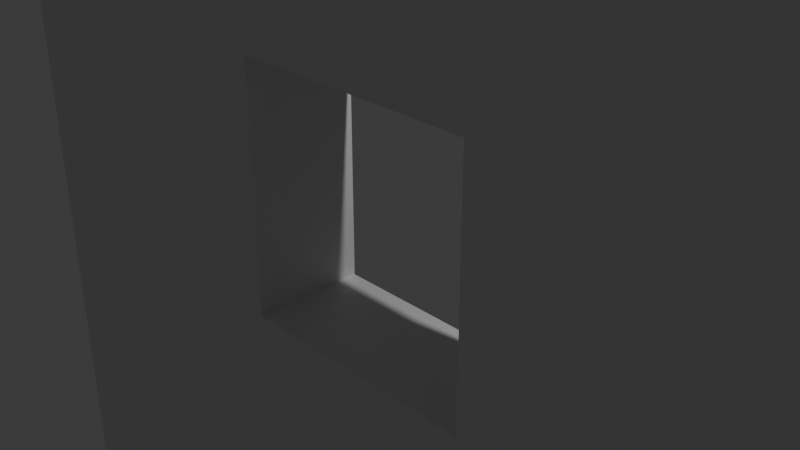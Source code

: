# Source: gate_punisher.blend  (saved by Blender 4.3.34; exported with 4.5.12 LTS)
import bpy
from mathutils import Matrix  # noqa: F401  (used for matrix-valued properties, if any)

bpy.ops.wm.read_factory_settings(use_empty=True)
scene = bpy.context.scene
scene.name = 'Scene'

# ---- collections
col_collection = bpy.data.collections.new('Collection'); scene.collection.children.link(col_collection)

# ---- materials (node trees are filled in below, after node groups)
mat_material = bpy.data.materials.new('Material')
mat_material.alpha_threshold = 0.0
mat_material.roughness = 0.5
mat_material.line_color = (0.0, 0.0, 0.0, 1.0)

# ---- material node trees
mat_material.use_nodes = True; mat_material.node_tree.nodes.clear()
_N = mat_material.node_tree.nodes; _L = mat_material.node_tree.links
n0 = _N.new('ShaderNodeOutputMaterial'); n0.name = 'Material Output'; n0.location = (300, 300)
n1 = _N.new('ShaderNodeBsdfPrincipled'); n1.name = 'Principled BSDF'; n1.location = (10, 300)
n1.inputs[3].default_value = 1.45
_L.new(n1.outputs[0], n0.inputs[0])
n0.is_active_output = True

# ---- world
world_world = bpy.data.worlds.new('World'); scene.world = world_world
world_world.use_nodes = True; world_world.node_tree.nodes.clear()
_N = world_world.node_tree.nodes; _L = world_world.node_tree.links
n0 = _N.new('ShaderNodeOutputWorld'); n0.name = 'World Output'; n0.location = (300, 300)
n1 = _N.new('ShaderNodeBackground'); n1.name = 'Background'; n1.location = (10, 300)
n1.inputs[0].default_value = (0.05088, 0.05088, 0.05088, 1.0)
_L.new(n1.outputs[0], n0.inputs[0])
n0.is_active_output = True
world_world.color = (0.05088, 0.05088, 0.05088)
world_world.sun_shadow_jitter_overblur = 0.0

# ---- cameras
cam_camera = bpy.data.cameras.new('Camera')
cam_camera.clip_end = 100.0
cam_camera.ortho_scale = 7.314

# ---- lights
light_light = bpy.data.lights.new('Light', 'POINT')
light_light.energy = 1000.0
light_light.shadow_soft_size = 0.1

# ---- meshes
me_cube = bpy.data.meshes.new('Cube')
me_cube.from_pydata([(1.0, 1.0, 1.0), (1.0, 1.0, -1.0), (1.0, -1.0, 1.0), (1.0, -1.0, -1.0), (-1.0, 1.0, 1.0), (-1.0, 1.0, -1.0), (-1.0, -1.0, 1.0), (-1.0, -1.0, -1.0), (-1.0, 1.0, -1.0), (-1.0, -1.0, -1.0), (1.0, 1.0, -1.0), (1.0, 1.0, 1.0), (-1.0, -1.0, 1.0), (1.0, -1.0, 1.0), (1.0, -1.0, -1.0), (-1.0, 1.0, 1.0), (-1.0, 1.224, -1.224), (-1.0, -1.224, -1.224), (1.0, 1.224, -1.224), (1.0, 1.224, 1.224), (-1.0, -1.224, 1.224), (1.0, -1.224, 1.224), (1.0, -1.224, -1.224), (-1.0, 1.224, 1.224), (-1.0, 1.4, -1.4), (-1.0, -1.4, -1.4), (1.0, 1.4, -1.4), (1.0, 1.4, 1.4), (-1.0, -1.4, 1.4), (1.0, -1.4, 1.4), (1.0, -1.4, -1.4), (-1.0, 1.4, 1.4), (-1.0, 3.88, -3.88), (-1.0, -3.88, -3.88), (1.0, 3.88, -3.88), (1.0, 3.88, 3.88), (-1.0, -3.88, 3.88), (1.0, -3.88, 3.88), (1.0, -3.88, -3.88), (-1.0, 3.88, 3.88)], [], [(1, 3, 14, 10), (0, 1, 10, 11), (3, 2, 13, 14), (14, 10, 8, 9), (6, 7, 9, 12), (15, 12, 20, 23), (9, 8, 16, 17), (10, 14, 22, 18), (11, 10, 18, 19), (7, 5, 8, 9), (4, 6, 12, 15), (2, 0, 11, 13), (5, 4, 15, 8), (17, 16, 24, 25), (18, 22, 30, 26), (19, 18, 26, 27), (22, 21, 29, 30), (13, 11, 19, 21), (8, 15, 23, 16), (12, 9, 17, 20), (14, 13, 21, 22), (13, 14, 9, 12), (12, 15, 11, 13), (8, 15, 11, 10), (25, 24, 32, 33), (26, 30, 38, 34), (27, 26, 34, 35), (30, 29, 37, 38), (23, 20, 28, 31), (21, 19, 27, 29), (16, 23, 31, 24), (20, 17, 25, 28), (35, 39, 36, 37), (38, 37, 36, 33), (32, 34, 38, 33), (32, 39, 35, 34), (31, 28, 36, 39), (29, 27, 35, 37), (24, 31, 39, 32), (28, 25, 33, 36)])
_uv = me_cube.uv_layers.new(name='UVMap')
_uv.uv.foreach_set('vector', [0.375, 0.5, 0.375, 0.75, 0.375, 0.75, 0.375, 0.5, 0.625, 0.5, 0.375, 0.5, 0.375, 0.5, 0.625, 0.5, 0.375, 0.75, 0.625, 0.75, 0.625, 0.75, 0.375, 0.75, 0.375, 0.75, 0.375, 0.5, 0.375, 0.25, 0.375, 0.0, 0.625, 0.0, 0.375, 0.0, 0.375, 0.0, 0.625, 0.0, 0.625, 0.25, 0.625, 0.0, 0.625, 0.0, 0.625, 0.25, 0.375, 0.0, 0.375, 0.25, 0.375, 0.25, 0.375, 0.0, 0.375, 0.5, 0.375, 0.75, 0.375, 0.75, 0.375, 0.5, 0.625, 0.5, 0.375, 0.5, 0.375, 0.5, 0.625, 0.5, 0.375, 0.0, 0.375, 0.25, 0.375, 0.25, 0.375, 0.0, 0.625, 0.25, 0.625, 0.0, 0.625, 0.0, 0.625, 0.25, 0.625, 0.75, 0.625, 0.5, 0.625, 0.5, 0.625, 0.75, 0.375, 0.25, 0.625, 0.25, 0.625, 0.25, 0.375, 0.25, 0.375, 0.0, 0.375, 0.25, 0.375, 0.25, 0.375, 0.0, 0.375, 0.5, 0.375, 0.75, 0.375, 0.75, 0.375, 0.5, 0.625, 0.5, 0.375, 0.5, 0.375, 0.5, 0.625, 0.5, 0.375, 0.75, 0.625, 0.75, 0.625, 0.75, 0.375, 0.75, 0.625, 0.75, 0.625, 0.5, 0.625, 0.5, 0.625, 0.75, 0.375, 0.25, 0.625, 0.25, 0.625, 0.25, 0.375, 0.25, 0.625, 0.0, 0.375, 0.0, 0.375, 0.0, 0.625, 0.0, 0.375, 0.75, 0.625, 0.75, 0.625, 0.75, 0.375, 0.75, 0.625, 0.75, 0.375, 0.75, 0.375, 0.0, 0.625, 0.0, 0.625, 0.0, 0.625, 0.25, 0.625, 0.5, 0.625, 0.75, 0.375, 0.25, 0.625, 0.25, 0.625, 0.5, 0.375, 0.5, 0.375, 0.0, 0.375, 0.25, 0.375, 0.25, 0.375, 0.0, 0.375, 0.5, 0.375, 0.75, 0.375, 0.75, 0.375, 0.5, 0.625, 0.5, 0.375, 0.5, 0.375, 0.5, 0.625, 0.5, 0.375, 0.75, 0.625, 0.75, 0.625, 0.75, 0.375, 0.75, 0.625, 0.25, 0.625, 0.0, 0.625, 0.0, 0.625, 0.25, 0.625, 0.75, 0.625, 0.5, 0.625, 0.5, 0.625, 0.75, 0.375, 0.25, 0.625, 0.25, 0.625, 0.25, 0.375, 0.25, 0.625, 0.0, 0.375, 0.0, 0.375, 0.0, 0.625, 0.0, 0.625, 0.5, 0.875, 0.5, 0.875, 0.75, 0.625, 0.75, 0.375, 0.75, 0.625, 0.75, 0.625, 1.0, 0.375, 1.0, 0.125, 0.5, 0.375, 0.5, 0.375, 0.75, 0.125, 0.75, 0.375, 0.25, 0.625, 0.25, 0.625, 0.5, 0.375, 0.5, 0.625, 0.25, 0.625, 0.0, 0.625, 0.0, 0.625, 0.25, 0.625, 0.75, 0.625, 0.5, 0.625, 0.5, 0.625, 0.75, 0.375, 0.25, 0.625, 0.25, 0.625, 0.25, 0.375, 0.25, 0.625, 0.0, 0.375, 0.0, 0.375, 0.0, 0.625, 0.0])
me_cube.materials.append(mat_material)
me_cube.use_mirror_vertex_groups = False
me_cube.update()

# ---- objects
ob_cube = bpy.data.objects.new('Cube', me_cube)
ob_light = bpy.data.objects.new('Light', light_light)
ob_camera = bpy.data.objects.new('Camera', cam_camera)

# ---- transforms, parenting, visibility, modifiers, constraints
ob_cube.location = (0.0, 0.0, 0.0)
ob_cube.rotation_euler = (0.0, 0.0, 1.571)
ob_cube.scale = (0.7, 1.524, 1.524)
ob_cube.lock_rotations_4d = False
ob_cube.empty_display_type = 'ARROWS'
ob_cube.lineart.crease_threshold = 0.0
ob_light.location = (4.076, 1.005, 5.904)
ob_light.rotation_euler = (0.6503, 0.05522, 1.866)
ob_light.lock_rotations_4d = False
ob_light.empty_display_type = 'ARROWS'
ob_light.color = (0.0, 0.0, 0.0, 0.0)
ob_light.lineart.crease_threshold = 0.0
ob_camera.location = (7.359, -6.926, 4.958)
ob_camera.rotation_euler = (1.109, 0.0, 0.8149)
ob_camera.lock_rotations_4d = False
ob_camera.empty_display_type = 'ARROWS'
ob_camera.color = (0.0, 0.0, 0.0, 0.0)
ob_camera.display_type = 'WIRE'
ob_camera.lineart.crease_threshold = 0.0

# ---- collection membership
col_collection.objects.link(ob_cube)
col_collection.objects.link(ob_light)
col_collection.objects.link(ob_camera)

# ---- scene / render settings (as saved in the file)
scene.camera = ob_camera
scene.frame_start = 1; scene.frame_end = 250; scene.frame_set(1)
scene.render.engine = 'BLENDER_EEVEE_NEXT'
bpy.context.view_layer.update()
